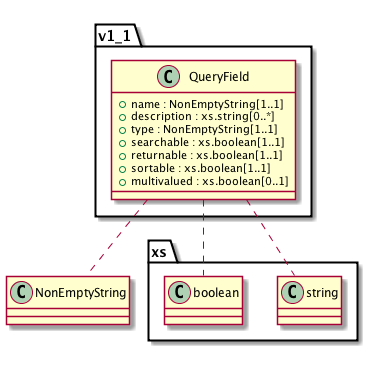

The diagram above was rendered by PlantUML. Its source (embedded in the PNG):
@startuml images/class_v1_1.QueryField.png

class v1_1.QueryField {
  + name : NonEmptyString[1..1]
  + description : xs.string[0..*]
  + type : NonEmptyString[1..1]
  + searchable : xs.boolean[1..1]
  + returnable : xs.boolean[1..1]
  + sortable : xs.boolean[1..1]
  + multivalued : xs.boolean[0..1]
}
v1_1.QueryField .. NonEmptyString
v1_1.QueryField .. xs.string
v1_1.QueryField .. xs.boolean

@enduml